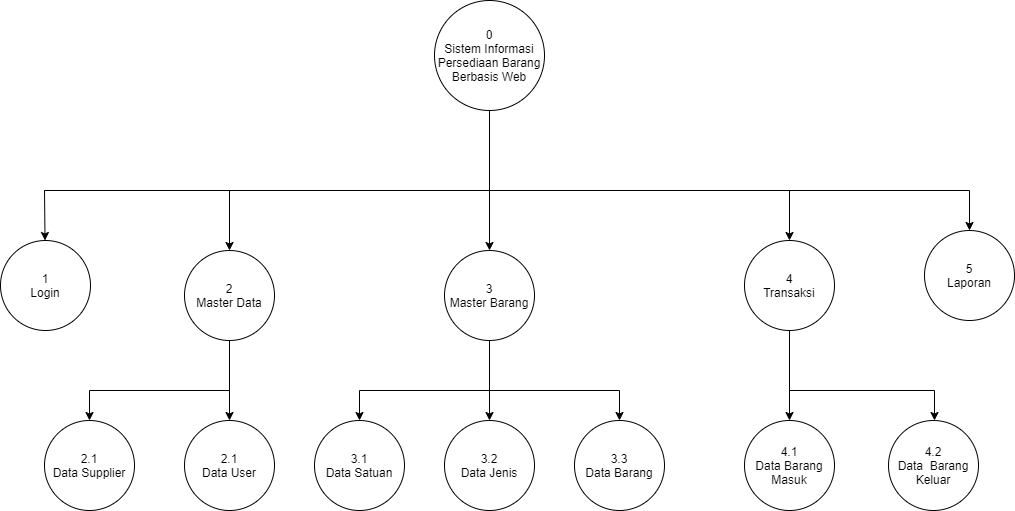

The diagram above was exported from draw.io. Its source (the exported page's mxGraphModel, read from the mxfile embedded in the PNG):
<mxGraphModel dx="1038" dy="649" grid="1" gridSize="10" guides="1" tooltips="1" connect="1" arrows="1" fold="1" page="1" pageScale="1" pageWidth="850" pageHeight="1100" math="0" shadow="0">
  <root>
    <mxCell id="R5fQIxNBqeZPDd02LZhN-0" />
    <mxCell id="R5fQIxNBqeZPDd02LZhN-1" parent="R5fQIxNBqeZPDd02LZhN-0" />
    <mxCell id="R5fQIxNBqeZPDd02LZhN-2" value="0&lt;br&gt;Sistem Informasi Persediaan Barang Berbasis Web" style="ellipse;whiteSpace=wrap;html=1;" parent="R5fQIxNBqeZPDd02LZhN-1" vertex="1">
      <mxGeometry x="440" y="10" width="110" height="110" as="geometry" />
    </mxCell>
    <mxCell id="R5fQIxNBqeZPDd02LZhN-4" value="1&lt;br&gt;Login" style="ellipse;whiteSpace=wrap;html=1;" parent="R5fQIxNBqeZPDd02LZhN-1" vertex="1">
      <mxGeometry x="6" y="250" width="90" height="90" as="geometry" />
    </mxCell>
    <mxCell id="R5fQIxNBqeZPDd02LZhN-5" value="2&lt;br&gt;Master Data" style="ellipse;whiteSpace=wrap;html=1;" parent="R5fQIxNBqeZPDd02LZhN-1" vertex="1">
      <mxGeometry x="190" y="260" width="90" height="90" as="geometry" />
    </mxCell>
    <mxCell id="R5fQIxNBqeZPDd02LZhN-6" value="3&lt;br&gt;Master Barang" style="ellipse;whiteSpace=wrap;html=1;" parent="R5fQIxNBqeZPDd02LZhN-1" vertex="1">
      <mxGeometry x="450" y="260" width="90" height="90" as="geometry" />
    </mxCell>
    <mxCell id="R5fQIxNBqeZPDd02LZhN-7" value="4&lt;br&gt;Transaksi" style="ellipse;whiteSpace=wrap;html=1;" parent="R5fQIxNBqeZPDd02LZhN-1" vertex="1">
      <mxGeometry x="750" y="250" width="90" height="90" as="geometry" />
    </mxCell>
    <mxCell id="R5fQIxNBqeZPDd02LZhN-10" value="" style="endArrow=none;html=1;rounded=0;" parent="R5fQIxNBqeZPDd02LZhN-1" edge="1">
      <mxGeometry width="50" height="50" relative="1" as="geometry">
        <mxPoint x="50" y="200" as="sourcePoint" />
        <mxPoint x="710" y="200" as="targetPoint" />
      </mxGeometry>
    </mxCell>
    <mxCell id="R5fQIxNBqeZPDd02LZhN-11" value="" style="endArrow=none;html=1;rounded=0;" parent="R5fQIxNBqeZPDd02LZhN-1" edge="1">
      <mxGeometry width="50" height="50" relative="1" as="geometry">
        <mxPoint x="50" y="200" as="sourcePoint" />
        <mxPoint x="975" y="200" as="targetPoint" />
      </mxGeometry>
    </mxCell>
    <mxCell id="R5fQIxNBqeZPDd02LZhN-12" value="" style="endArrow=classic;html=1;rounded=0;" parent="R5fQIxNBqeZPDd02LZhN-1" target="R5fQIxNBqeZPDd02LZhN-4" edge="1">
      <mxGeometry width="50" height="50" relative="1" as="geometry">
        <mxPoint x="50" y="200" as="sourcePoint" />
        <mxPoint x="100" y="200" as="targetPoint" />
      </mxGeometry>
    </mxCell>
    <mxCell id="R5fQIxNBqeZPDd02LZhN-14" value="" style="endArrow=classic;html=1;rounded=0;" parent="R5fQIxNBqeZPDd02LZhN-1" edge="1">
      <mxGeometry width="50" height="50" relative="1" as="geometry">
        <mxPoint x="235" y="200" as="sourcePoint" />
        <mxPoint x="235" y="260" as="targetPoint" />
      </mxGeometry>
    </mxCell>
    <mxCell id="R5fQIxNBqeZPDd02LZhN-15" value="" style="endArrow=classic;html=1;rounded=0;" parent="R5fQIxNBqeZPDd02LZhN-1" target="R5fQIxNBqeZPDd02LZhN-6" edge="1">
      <mxGeometry width="50" height="50" relative="1" as="geometry">
        <mxPoint x="495" y="200" as="sourcePoint" />
        <mxPoint x="490" y="350" as="targetPoint" />
      </mxGeometry>
    </mxCell>
    <mxCell id="R5fQIxNBqeZPDd02LZhN-17" value="" style="endArrow=classic;html=1;rounded=0;entryX=0.5;entryY=0;entryDx=0;entryDy=0;" parent="R5fQIxNBqeZPDd02LZhN-1" target="R5fQIxNBqeZPDd02LZhN-7" edge="1">
      <mxGeometry width="50" height="50" relative="1" as="geometry">
        <mxPoint x="795" y="200" as="sourcePoint" />
        <mxPoint x="870" y="140" as="targetPoint" />
      </mxGeometry>
    </mxCell>
    <mxCell id="R5fQIxNBqeZPDd02LZhN-19" value="3.1&lt;br&gt;Data Satuan" style="ellipse;whiteSpace=wrap;html=1;" parent="R5fQIxNBqeZPDd02LZhN-1" vertex="1">
      <mxGeometry x="320" y="430" width="90" height="90" as="geometry" />
    </mxCell>
    <mxCell id="R5fQIxNBqeZPDd02LZhN-20" value="3.2&lt;br&gt;Data Jenis" style="ellipse;whiteSpace=wrap;html=1;" parent="R5fQIxNBqeZPDd02LZhN-1" vertex="1">
      <mxGeometry x="450" y="430" width="90" height="90" as="geometry" />
    </mxCell>
    <mxCell id="R5fQIxNBqeZPDd02LZhN-21" value="3.3&lt;br&gt;Data Barang" style="ellipse;whiteSpace=wrap;html=1;" parent="R5fQIxNBqeZPDd02LZhN-1" vertex="1">
      <mxGeometry x="580" y="430" width="90" height="90" as="geometry" />
    </mxCell>
    <mxCell id="R5fQIxNBqeZPDd02LZhN-23" value="" style="endArrow=classic;html=1;rounded=0;entryX=0.5;entryY=0;entryDx=0;entryDy=0;" parent="R5fQIxNBqeZPDd02LZhN-1" target="R5fQIxNBqeZPDd02LZhN-21" edge="1">
      <mxGeometry width="50" height="50" relative="1" as="geometry">
        <mxPoint x="625" y="400" as="sourcePoint" />
        <mxPoint x="490" y="380" as="targetPoint" />
      </mxGeometry>
    </mxCell>
    <mxCell id="R5fQIxNBqeZPDd02LZhN-25" value="" style="endArrow=none;html=1;rounded=0;" parent="R5fQIxNBqeZPDd02LZhN-1" edge="1">
      <mxGeometry width="50" height="50" relative="1" as="geometry">
        <mxPoint x="365" y="400" as="sourcePoint" />
        <mxPoint x="625" y="400" as="targetPoint" />
      </mxGeometry>
    </mxCell>
    <mxCell id="R5fQIxNBqeZPDd02LZhN-29" value="" style="endArrow=classic;html=1;rounded=0;entryX=0.5;entryY=0;entryDx=0;entryDy=0;" parent="R5fQIxNBqeZPDd02LZhN-1" target="R5fQIxNBqeZPDd02LZhN-19" edge="1">
      <mxGeometry width="50" height="50" relative="1" as="geometry">
        <mxPoint x="365" y="400" as="sourcePoint" />
        <mxPoint x="390" y="360" as="targetPoint" />
      </mxGeometry>
    </mxCell>
    <mxCell id="R5fQIxNBqeZPDd02LZhN-30" value="" style="endArrow=classic;html=1;rounded=0;entryX=0.5;entryY=0;entryDx=0;entryDy=0;exitX=0.5;exitY=1;exitDx=0;exitDy=0;" parent="R5fQIxNBqeZPDd02LZhN-1" source="R5fQIxNBqeZPDd02LZhN-6" target="R5fQIxNBqeZPDd02LZhN-20" edge="1">
      <mxGeometry width="50" height="50" relative="1" as="geometry">
        <mxPoint x="495" y="400" as="sourcePoint" />
        <mxPoint x="470" y="410" as="targetPoint" />
      </mxGeometry>
    </mxCell>
    <mxCell id="R5fQIxNBqeZPDd02LZhN-31" value="4.1&lt;br&gt;Data Barang Masuk" style="ellipse;whiteSpace=wrap;html=1;" parent="R5fQIxNBqeZPDd02LZhN-1" vertex="1">
      <mxGeometry x="750" y="430" width="90" height="90" as="geometry" />
    </mxCell>
    <mxCell id="R5fQIxNBqeZPDd02LZhN-32" value="4.2&lt;br&gt;Data&amp;nbsp; Barang Keluar" style="ellipse;whiteSpace=wrap;html=1;" parent="R5fQIxNBqeZPDd02LZhN-1" vertex="1">
      <mxGeometry x="894" y="430" width="90" height="90" as="geometry" />
    </mxCell>
    <mxCell id="R5fQIxNBqeZPDd02LZhN-33" value="" style="endArrow=none;html=1;rounded=0;" parent="R5fQIxNBqeZPDd02LZhN-1" edge="1">
      <mxGeometry width="50" height="50" relative="1" as="geometry">
        <mxPoint x="795" y="400" as="sourcePoint" />
        <mxPoint x="940" y="400" as="targetPoint" />
      </mxGeometry>
    </mxCell>
    <mxCell id="R5fQIxNBqeZPDd02LZhN-34" value="" style="endArrow=classic;html=1;rounded=0;entryX=0.5;entryY=0;entryDx=0;entryDy=0;exitX=0.5;exitY=1;exitDx=0;exitDy=0;" parent="R5fQIxNBqeZPDd02LZhN-1" source="R5fQIxNBqeZPDd02LZhN-7" target="R5fQIxNBqeZPDd02LZhN-31" edge="1">
      <mxGeometry width="50" height="50" relative="1" as="geometry">
        <mxPoint x="800" y="410" as="sourcePoint" />
        <mxPoint x="850" y="360" as="targetPoint" />
      </mxGeometry>
    </mxCell>
    <mxCell id="R5fQIxNBqeZPDd02LZhN-35" value="" style="endArrow=classic;html=1;rounded=0;entryX=0.5;entryY=0;entryDx=0;entryDy=0;" parent="R5fQIxNBqeZPDd02LZhN-1" edge="1">
      <mxGeometry width="50" height="50" relative="1" as="geometry">
        <mxPoint x="940" y="400" as="sourcePoint" />
        <mxPoint x="940" y="430" as="targetPoint" />
      </mxGeometry>
    </mxCell>
    <mxCell id="R5fQIxNBqeZPDd02LZhN-36" value="" style="endArrow=none;html=1;rounded=0;entryX=0.5;entryY=1;entryDx=0;entryDy=0;" parent="R5fQIxNBqeZPDd02LZhN-1" target="R5fQIxNBqeZPDd02LZhN-2" edge="1">
      <mxGeometry width="50" height="50" relative="1" as="geometry">
        <mxPoint x="495" y="200" as="sourcePoint" />
        <mxPoint x="470" y="140" as="targetPoint" />
      </mxGeometry>
    </mxCell>
    <mxCell id="wFr6J5rxs9N5XGLHpBwf-0" value="5&lt;br&gt;Laporan" style="ellipse;whiteSpace=wrap;html=1;" parent="R5fQIxNBqeZPDd02LZhN-1" vertex="1">
      <mxGeometry x="930" y="240" width="90" height="90" as="geometry" />
    </mxCell>
    <mxCell id="wFr6J5rxs9N5XGLHpBwf-3" value="" style="endArrow=classic;html=1;rounded=0;fontSize=14;jumpStyle=arc;entryX=0.5;entryY=0;entryDx=0;entryDy=0;" parent="R5fQIxNBqeZPDd02LZhN-1" target="wFr6J5rxs9N5XGLHpBwf-0" edge="1">
      <mxGeometry width="50" height="50" relative="1" as="geometry">
        <mxPoint x="975" y="200" as="sourcePoint" />
        <mxPoint x="970" y="170" as="targetPoint" />
      </mxGeometry>
    </mxCell>
    <mxCell id="hT7xz1xxPzK1PPwFXSqq-0" value="2.1&lt;br&gt;Data Supplier" style="ellipse;whiteSpace=wrap;html=1;" parent="R5fQIxNBqeZPDd02LZhN-1" vertex="1">
      <mxGeometry x="50" y="430" width="90" height="90" as="geometry" />
    </mxCell>
    <mxCell id="hT7xz1xxPzK1PPwFXSqq-1" value="2.1&lt;br&gt;Data User" style="ellipse;whiteSpace=wrap;html=1;" parent="R5fQIxNBqeZPDd02LZhN-1" vertex="1">
      <mxGeometry x="190" y="430" width="90" height="90" as="geometry" />
    </mxCell>
    <mxCell id="hT7xz1xxPzK1PPwFXSqq-2" value="" style="endArrow=classic;html=1;rounded=0;exitX=0.5;exitY=1;exitDx=0;exitDy=0;" parent="R5fQIxNBqeZPDd02LZhN-1" source="R5fQIxNBqeZPDd02LZhN-5" target="hT7xz1xxPzK1PPwFXSqq-1" edge="1">
      <mxGeometry width="50" height="50" relative="1" as="geometry">
        <mxPoint x="230" y="430" as="sourcePoint" />
        <mxPoint x="280" y="380" as="targetPoint" />
      </mxGeometry>
    </mxCell>
    <mxCell id="hT7xz1xxPzK1PPwFXSqq-5" value="" style="endArrow=none;html=1;rounded=0;" parent="R5fQIxNBqeZPDd02LZhN-1" edge="1">
      <mxGeometry width="50" height="50" relative="1" as="geometry">
        <mxPoint x="95" y="400" as="sourcePoint" />
        <mxPoint x="235" y="400" as="targetPoint" />
      </mxGeometry>
    </mxCell>
    <mxCell id="hT7xz1xxPzK1PPwFXSqq-6" value="" style="endArrow=classic;html=1;rounded=0;entryX=0.5;entryY=0;entryDx=0;entryDy=0;" parent="R5fQIxNBqeZPDd02LZhN-1" target="hT7xz1xxPzK1PPwFXSqq-0" edge="1">
      <mxGeometry width="50" height="50" relative="1" as="geometry">
        <mxPoint x="95" y="400" as="sourcePoint" />
        <mxPoint x="130" y="410" as="targetPoint" />
      </mxGeometry>
    </mxCell>
  </root>
</mxGraphModel>